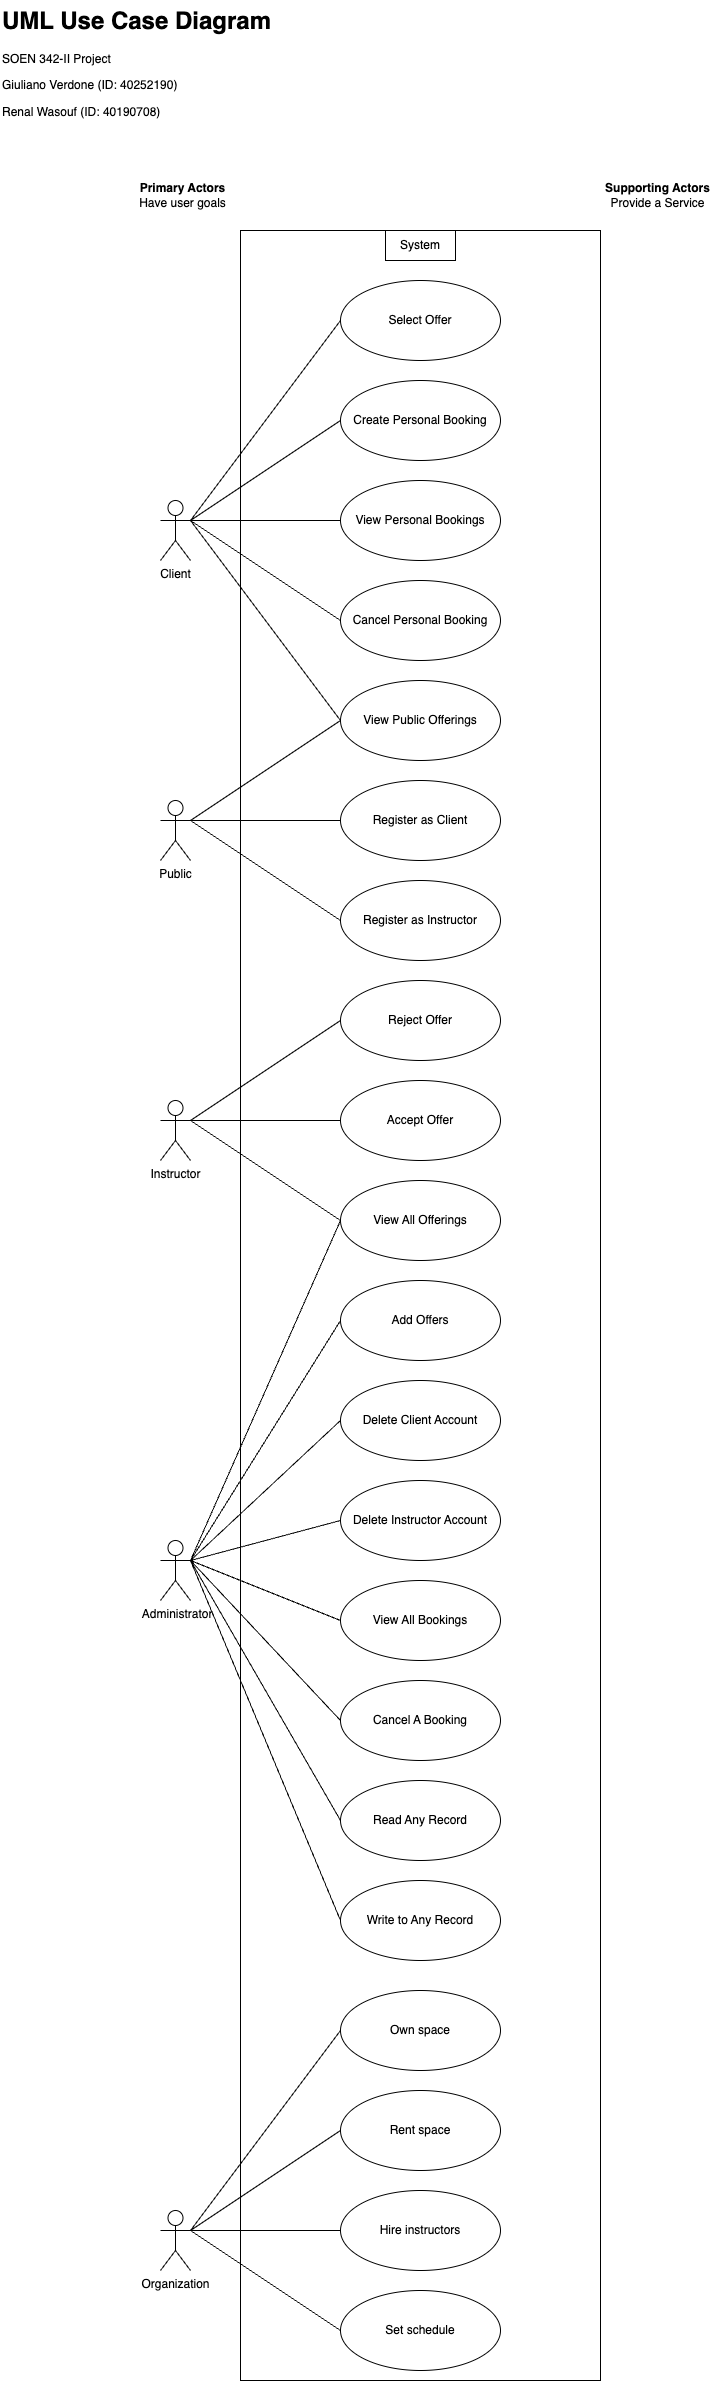

The diagram above was exported from draw.io. Its source (the exported page's mxGraphModel, read from the mxfile embedded in the PNG):
<mxGraphModel dx="5320" dy="2970" grid="0" gridSize="10" guides="1" tooltips="1" connect="1" arrows="1" fold="1" page="0" pageScale="1" pageWidth="850" pageHeight="1100" math="0" shadow="0">
  <root>
    <mxCell id="0" />
    <mxCell id="1" parent="0" />
    <mxCell id="o3-fqlutrW7TKHMgmROX-1" value="&lt;div&gt;Client&lt;/div&gt;" style="shape=umlActor;verticalLabelPosition=bottom;verticalAlign=top;html=1;outlineConnect=0;" parent="1" vertex="1">
      <mxGeometry x="39" y="844" width="30" height="60" as="geometry" />
    </mxCell>
    <mxCell id="o3-fqlutrW7TKHMgmROX-2" value="" style="rounded=0;whiteSpace=wrap;html=1;" parent="1" vertex="1">
      <mxGeometry x="119" y="574" width="360" height="2150" as="geometry" />
    </mxCell>
    <mxCell id="o3-fqlutrW7TKHMgmROX-3" value="Create Personal Booking" style="ellipse;whiteSpace=wrap;html=1;" parent="1" vertex="1">
      <mxGeometry x="219" y="724" width="160" height="80" as="geometry" />
    </mxCell>
    <mxCell id="o3-fqlutrW7TKHMgmROX-4" value="Read Any Record" style="ellipse;whiteSpace=wrap;html=1;" parent="1" vertex="1">
      <mxGeometry x="219" y="2124" width="160" height="80" as="geometry" />
    </mxCell>
    <mxCell id="o3-fqlutrW7TKHMgmROX-5" value="Write to Any Record" style="ellipse;whiteSpace=wrap;html=1;" parent="1" vertex="1">
      <mxGeometry x="219" y="2224" width="160" height="80" as="geometry" />
    </mxCell>
    <mxCell id="o3-fqlutrW7TKHMgmROX-6" value="View Public Offerings" style="ellipse;whiteSpace=wrap;html=1;" parent="1" vertex="1">
      <mxGeometry x="219" y="1024" width="160" height="80" as="geometry" />
    </mxCell>
    <mxCell id="o3-fqlutrW7TKHMgmROX-7" value="Select Offer" style="ellipse;whiteSpace=wrap;html=1;" parent="1" vertex="1">
      <mxGeometry x="219" y="624" width="160" height="80" as="geometry" />
    </mxCell>
    <mxCell id="o3-fqlutrW7TKHMgmROX-8" value="Accept Offer" style="ellipse;whiteSpace=wrap;html=1;" parent="1" vertex="1">
      <mxGeometry x="219" y="1424" width="160" height="80" as="geometry" />
    </mxCell>
    <mxCell id="o3-fqlutrW7TKHMgmROX-9" value="&lt;div&gt;Public&lt;/div&gt;" style="shape=umlActor;verticalLabelPosition=bottom;verticalAlign=top;html=1;outlineConnect=0;" parent="1" vertex="1">
      <mxGeometry x="39" y="1144" width="30" height="60" as="geometry" />
    </mxCell>
    <mxCell id="o3-fqlutrW7TKHMgmROX-10" value="" style="endArrow=none;html=1;rounded=0;exitX=1;exitY=0.3333333333333333;exitDx=0;exitDy=0;exitPerimeter=0;entryX=0;entryY=0.5;entryDx=0;entryDy=0;" parent="1" source="o3-fqlutrW7TKHMgmROX-9" target="o3-fqlutrW7TKHMgmROX-6" edge="1">
      <mxGeometry width="50" height="50" relative="1" as="geometry">
        <mxPoint x="269" y="1184" as="sourcePoint" />
        <mxPoint x="319" y="1134" as="targetPoint" />
      </mxGeometry>
    </mxCell>
    <mxCell id="o3-fqlutrW7TKHMgmROX-11" value="&lt;div&gt;&amp;nbsp;Administrator&lt;/div&gt;" style="shape=umlActor;verticalLabelPosition=bottom;verticalAlign=top;html=1;outlineConnect=0;" parent="1" vertex="1">
      <mxGeometry x="39" y="1884" width="30" height="60" as="geometry" />
    </mxCell>
    <mxCell id="o3-fqlutrW7TKHMgmROX-12" value="" style="endArrow=none;html=1;rounded=0;exitX=1;exitY=0.3333333333333333;exitDx=0;exitDy=0;exitPerimeter=0;entryX=0;entryY=0.5;entryDx=0;entryDy=0;" parent="1" source="o3-fqlutrW7TKHMgmROX-11" target="o3-fqlutrW7TKHMgmROX-4" edge="1">
      <mxGeometry width="50" height="50" relative="1" as="geometry">
        <mxPoint x="269" y="1644" as="sourcePoint" />
        <mxPoint x="319" y="1594" as="targetPoint" />
      </mxGeometry>
    </mxCell>
    <mxCell id="o3-fqlutrW7TKHMgmROX-13" value="" style="endArrow=none;html=1;rounded=0;exitX=1;exitY=0.3333333333333333;exitDx=0;exitDy=0;exitPerimeter=0;entryX=0;entryY=0.5;entryDx=0;entryDy=0;" parent="1" source="o3-fqlutrW7TKHMgmROX-11" target="o3-fqlutrW7TKHMgmROX-5" edge="1">
      <mxGeometry width="50" height="50" relative="1" as="geometry">
        <mxPoint x="269" y="1644" as="sourcePoint" />
        <mxPoint x="319" y="1594" as="targetPoint" />
      </mxGeometry>
    </mxCell>
    <mxCell id="o3-fqlutrW7TKHMgmROX-14" value="&lt;div&gt;Instructor&lt;/div&gt;" style="shape=umlActor;verticalLabelPosition=bottom;verticalAlign=top;html=1;outlineConnect=0;" parent="1" vertex="1">
      <mxGeometry x="39" y="1444" width="30" height="60" as="geometry" />
    </mxCell>
    <mxCell id="o3-fqlutrW7TKHMgmROX-15" value="" style="endArrow=none;html=1;rounded=0;exitX=1;exitY=0.3333333333333333;exitDx=0;exitDy=0;exitPerimeter=0;entryX=0;entryY=0.5;entryDx=0;entryDy=0;" parent="1" source="o3-fqlutrW7TKHMgmROX-14" target="o3-fqlutrW7TKHMgmROX-8" edge="1">
      <mxGeometry width="50" height="50" relative="1" as="geometry">
        <mxPoint x="109" y="1444" as="sourcePoint" />
        <mxPoint x="159" y="1394" as="targetPoint" />
      </mxGeometry>
    </mxCell>
    <mxCell id="o3-fqlutrW7TKHMgmROX-16" value="Register as Client" style="ellipse;whiteSpace=wrap;html=1;" parent="1" vertex="1">
      <mxGeometry x="219" y="1124" width="160" height="80" as="geometry" />
    </mxCell>
    <mxCell id="o3-fqlutrW7TKHMgmROX-17" value="" style="endArrow=none;html=1;rounded=0;exitX=1;exitY=0.3333333333333333;exitDx=0;exitDy=0;exitPerimeter=0;entryX=0;entryY=0.5;entryDx=0;entryDy=0;" parent="1" source="o3-fqlutrW7TKHMgmROX-1" target="o3-fqlutrW7TKHMgmROX-7" edge="1">
      <mxGeometry width="50" height="50" relative="1" as="geometry">
        <mxPoint x="269" y="764" as="sourcePoint" />
        <mxPoint x="319" y="714" as="targetPoint" />
      </mxGeometry>
    </mxCell>
    <mxCell id="o3-fqlutrW7TKHMgmROX-18" value="" style="endArrow=none;html=1;rounded=0;exitX=1;exitY=0.3333333333333333;exitDx=0;exitDy=0;exitPerimeter=0;entryX=0;entryY=0.5;entryDx=0;entryDy=0;" parent="1" source="o3-fqlutrW7TKHMgmROX-1" target="o3-fqlutrW7TKHMgmROX-3" edge="1">
      <mxGeometry width="50" height="50" relative="1" as="geometry">
        <mxPoint x="269" y="764" as="sourcePoint" />
        <mxPoint x="319" y="714" as="targetPoint" />
      </mxGeometry>
    </mxCell>
    <mxCell id="o3-fqlutrW7TKHMgmROX-19" value="Register as Instructor" style="ellipse;whiteSpace=wrap;html=1;" parent="1" vertex="1">
      <mxGeometry x="219" y="1224" width="160" height="80" as="geometry" />
    </mxCell>
    <mxCell id="o3-fqlutrW7TKHMgmROX-20" value="" style="endArrow=none;html=1;rounded=0;exitX=1;exitY=0.3333333333333333;exitDx=0;exitDy=0;exitPerimeter=0;entryX=0;entryY=0.5;entryDx=0;entryDy=0;" parent="1" source="o3-fqlutrW7TKHMgmROX-9" target="o3-fqlutrW7TKHMgmROX-19" edge="1">
      <mxGeometry width="50" height="50" relative="1" as="geometry">
        <mxPoint x="269" y="1274" as="sourcePoint" />
        <mxPoint x="319" y="1224" as="targetPoint" />
      </mxGeometry>
    </mxCell>
    <mxCell id="o3-fqlutrW7TKHMgmROX-21" value="" style="endArrow=none;html=1;rounded=0;exitX=1;exitY=0.3333333333333333;exitDx=0;exitDy=0;exitPerimeter=0;entryX=0;entryY=0.5;entryDx=0;entryDy=0;" parent="1" source="o3-fqlutrW7TKHMgmROX-9" target="o3-fqlutrW7TKHMgmROX-16" edge="1">
      <mxGeometry width="50" height="50" relative="1" as="geometry">
        <mxPoint x="269" y="1274" as="sourcePoint" />
        <mxPoint x="319" y="1224" as="targetPoint" />
      </mxGeometry>
    </mxCell>
    <mxCell id="o3-fqlutrW7TKHMgmROX-22" value="View All Offerings" style="ellipse;whiteSpace=wrap;html=1;" parent="1" vertex="1">
      <mxGeometry x="219" y="1524" width="160" height="80" as="geometry" />
    </mxCell>
    <mxCell id="o3-fqlutrW7TKHMgmROX-23" value="View Personal Bookings" style="ellipse;whiteSpace=wrap;html=1;" parent="1" vertex="1">
      <mxGeometry x="219" y="824" width="160" height="80" as="geometry" />
    </mxCell>
    <mxCell id="o3-fqlutrW7TKHMgmROX-24" value="Cancel Personal Booking" style="ellipse;whiteSpace=wrap;html=1;" parent="1" vertex="1">
      <mxGeometry x="219" y="924" width="160" height="80" as="geometry" />
    </mxCell>
    <mxCell id="o3-fqlutrW7TKHMgmROX-25" value="View All Bookings" style="ellipse;whiteSpace=wrap;html=1;" parent="1" vertex="1">
      <mxGeometry x="219" y="1924" width="160" height="80" as="geometry" />
    </mxCell>
    <mxCell id="o3-fqlutrW7TKHMgmROX-26" value="Cancel A Booking" style="ellipse;whiteSpace=wrap;html=1;" parent="1" vertex="1">
      <mxGeometry x="219" y="2024" width="160" height="80" as="geometry" />
    </mxCell>
    <mxCell id="o3-fqlutrW7TKHMgmROX-27" value="Delete Client Account" style="ellipse;whiteSpace=wrap;html=1;" parent="1" vertex="1">
      <mxGeometry x="219" y="1724" width="160" height="80" as="geometry" />
    </mxCell>
    <mxCell id="o3-fqlutrW7TKHMgmROX-28" value="Delete Instructor Account" style="ellipse;whiteSpace=wrap;html=1;" parent="1" vertex="1">
      <mxGeometry x="219" y="1824" width="160" height="80" as="geometry" />
    </mxCell>
    <mxCell id="o3-fqlutrW7TKHMgmROX-29" value="" style="endArrow=none;html=1;rounded=0;entryX=1;entryY=0.3333333333333333;entryDx=0;entryDy=0;entryPerimeter=0;exitX=0;exitY=0.5;exitDx=0;exitDy=0;" parent="1" source="o3-fqlutrW7TKHMgmROX-25" target="o3-fqlutrW7TKHMgmROX-11" edge="1">
      <mxGeometry width="50" height="50" relative="1" as="geometry">
        <mxPoint x="49" y="1704" as="sourcePoint" />
        <mxPoint x="99" y="1654" as="targetPoint" />
      </mxGeometry>
    </mxCell>
    <mxCell id="o3-fqlutrW7TKHMgmROX-30" value="" style="endArrow=none;html=1;rounded=0;entryX=1;entryY=0.3333333333333333;entryDx=0;entryDy=0;entryPerimeter=0;exitX=0;exitY=0.5;exitDx=0;exitDy=0;" parent="1" source="o3-fqlutrW7TKHMgmROX-26" target="o3-fqlutrW7TKHMgmROX-11" edge="1">
      <mxGeometry width="50" height="50" relative="1" as="geometry">
        <mxPoint x="209" y="1854" as="sourcePoint" />
        <mxPoint x="259" y="1804" as="targetPoint" />
      </mxGeometry>
    </mxCell>
    <mxCell id="o3-fqlutrW7TKHMgmROX-31" value="" style="endArrow=none;html=1;rounded=0;entryX=1;entryY=0.3333333333333333;entryDx=0;entryDy=0;entryPerimeter=0;exitX=0;exitY=0.5;exitDx=0;exitDy=0;" parent="1" source="o3-fqlutrW7TKHMgmROX-27" target="o3-fqlutrW7TKHMgmROX-11" edge="1">
      <mxGeometry width="50" height="50" relative="1" as="geometry">
        <mxPoint x="209" y="1854" as="sourcePoint" />
        <mxPoint x="259" y="1804" as="targetPoint" />
      </mxGeometry>
    </mxCell>
    <mxCell id="o3-fqlutrW7TKHMgmROX-32" value="" style="endArrow=none;html=1;rounded=0;entryX=1;entryY=0.3333333333333333;entryDx=0;entryDy=0;entryPerimeter=0;exitX=0;exitY=0.5;exitDx=0;exitDy=0;" parent="1" source="o3-fqlutrW7TKHMgmROX-28" target="o3-fqlutrW7TKHMgmROX-11" edge="1">
      <mxGeometry width="50" height="50" relative="1" as="geometry">
        <mxPoint x="209" y="1854" as="sourcePoint" />
        <mxPoint x="259" y="1804" as="targetPoint" />
      </mxGeometry>
    </mxCell>
    <mxCell id="o3-fqlutrW7TKHMgmROX-33" value="" style="endArrow=none;html=1;rounded=0;exitX=1;exitY=0.3333333333333333;exitDx=0;exitDy=0;exitPerimeter=0;entryX=0;entryY=0.5;entryDx=0;entryDy=0;" parent="1" source="o3-fqlutrW7TKHMgmROX-11" target="o3-fqlutrW7TKHMgmROX-22" edge="1">
      <mxGeometry width="50" height="50" relative="1" as="geometry">
        <mxPoint x="299" y="1684" as="sourcePoint" />
        <mxPoint x="349" y="1634" as="targetPoint" />
      </mxGeometry>
    </mxCell>
    <mxCell id="o3-fqlutrW7TKHMgmROX-34" value="" style="endArrow=none;html=1;rounded=0;exitX=1;exitY=0.3333333333333333;exitDx=0;exitDy=0;exitPerimeter=0;entryX=0;entryY=0.5;entryDx=0;entryDy=0;" parent="1" source="o3-fqlutrW7TKHMgmROX-14" target="o3-fqlutrW7TKHMgmROX-22" edge="1">
      <mxGeometry width="50" height="50" relative="1" as="geometry">
        <mxPoint x="299" y="1684" as="sourcePoint" />
        <mxPoint x="349" y="1634" as="targetPoint" />
      </mxGeometry>
    </mxCell>
    <mxCell id="o3-fqlutrW7TKHMgmROX-35" value="Reject Offer" style="ellipse;whiteSpace=wrap;html=1;" parent="1" vertex="1">
      <mxGeometry x="219" y="1324" width="160" height="80" as="geometry" />
    </mxCell>
    <mxCell id="o3-fqlutrW7TKHMgmROX-36" value="" style="endArrow=none;html=1;rounded=0;entryX=0;entryY=0.5;entryDx=0;entryDy=0;exitX=1;exitY=0.3333333333333333;exitDx=0;exitDy=0;exitPerimeter=0;" parent="1" source="o3-fqlutrW7TKHMgmROX-14" target="o3-fqlutrW7TKHMgmROX-35" edge="1">
      <mxGeometry width="50" height="50" relative="1" as="geometry">
        <mxPoint x="279" y="1634" as="sourcePoint" />
        <mxPoint x="329" y="1584" as="targetPoint" />
      </mxGeometry>
    </mxCell>
    <mxCell id="o3-fqlutrW7TKHMgmROX-37" value="" style="endArrow=none;html=1;rounded=0;entryX=0;entryY=0.5;entryDx=0;entryDy=0;exitX=1;exitY=0.3333333333333333;exitDx=0;exitDy=0;exitPerimeter=0;" parent="1" source="o3-fqlutrW7TKHMgmROX-1" target="o3-fqlutrW7TKHMgmROX-23" edge="1">
      <mxGeometry width="50" height="50" relative="1" as="geometry">
        <mxPoint x="359" y="1044" as="sourcePoint" />
        <mxPoint x="409" y="994" as="targetPoint" />
      </mxGeometry>
    </mxCell>
    <mxCell id="o3-fqlutrW7TKHMgmROX-38" value="" style="endArrow=none;html=1;rounded=0;entryX=1;entryY=0.3333333333333333;entryDx=0;entryDy=0;entryPerimeter=0;exitX=0;exitY=0.5;exitDx=0;exitDy=0;" parent="1" source="o3-fqlutrW7TKHMgmROX-24" target="o3-fqlutrW7TKHMgmROX-1" edge="1">
      <mxGeometry width="50" height="50" relative="1" as="geometry">
        <mxPoint x="359" y="1044" as="sourcePoint" />
        <mxPoint x="409" y="994" as="targetPoint" />
      </mxGeometry>
    </mxCell>
    <mxCell id="o3-fqlutrW7TKHMgmROX-39" value="" style="endArrow=none;html=1;rounded=0;entryX=1;entryY=0.3333333333333333;entryDx=0;entryDy=0;entryPerimeter=0;exitX=0;exitY=0.5;exitDx=0;exitDy=0;" parent="1" source="o3-fqlutrW7TKHMgmROX-6" target="o3-fqlutrW7TKHMgmROX-1" edge="1">
      <mxGeometry width="50" height="50" relative="1" as="geometry">
        <mxPoint x="359" y="1044" as="sourcePoint" />
        <mxPoint x="409" y="994" as="targetPoint" />
      </mxGeometry>
    </mxCell>
    <mxCell id="o3-fqlutrW7TKHMgmROX-40" value="System" style="rounded=0;whiteSpace=wrap;html=1;" parent="1" vertex="1">
      <mxGeometry x="264" y="574" width="70" height="30" as="geometry" />
    </mxCell>
    <mxCell id="o3-fqlutrW7TKHMgmROX-41" value="&lt;h1 style=&quot;margin-top: 0px;&quot;&gt;UML Use Case Diagram&lt;br&gt;&lt;/h1&gt;&lt;p&gt;SOEN 342-II Project&lt;/p&gt;&lt;p&gt;Giuliano Verdone (ID: 40252190)&lt;br&gt;&lt;/p&gt;&lt;p&gt;Renal Wasouf (ID: 40190708)&lt;br&gt;&lt;/p&gt;&lt;p&gt;&lt;br&gt;&lt;/p&gt;" style="text;html=1;whiteSpace=wrap;overflow=hidden;rounded=0;" parent="1" vertex="1">
      <mxGeometry x="-121" y="344" width="280" height="120" as="geometry" />
    </mxCell>
    <mxCell id="o3-fqlutrW7TKHMgmROX-42" value="&lt;div&gt;&lt;b&gt;Primary Actors&lt;/b&gt;&lt;/div&gt;&lt;div&gt;Have user goals&lt;br&gt;&lt;/div&gt;" style="text;html=1;align=center;verticalAlign=middle;whiteSpace=wrap;rounded=0;" parent="1" vertex="1">
      <mxGeometry x="4" y="524" width="115" height="30" as="geometry" />
    </mxCell>
    <mxCell id="o3-fqlutrW7TKHMgmROX-43" value="&lt;div&gt;&lt;b&gt;Supporting Actors&lt;/b&gt;&lt;/div&gt;Provide a Service" style="text;html=1;align=center;verticalAlign=middle;whiteSpace=wrap;rounded=0;" parent="1" vertex="1">
      <mxGeometry x="479" y="524" width="115" height="30" as="geometry" />
    </mxCell>
    <mxCell id="o3-fqlutrW7TKHMgmROX-49" value="Add Offers" style="ellipse;whiteSpace=wrap;html=1;" parent="1" vertex="1">
      <mxGeometry x="219" y="1624" width="160" height="80" as="geometry" />
    </mxCell>
    <mxCell id="o3-fqlutrW7TKHMgmROX-51" value="" style="endArrow=none;html=1;rounded=0;entryX=0;entryY=0.5;entryDx=0;entryDy=0;" parent="1" target="o3-fqlutrW7TKHMgmROX-49" edge="1">
      <mxGeometry width="50" height="50" relative="1" as="geometry">
        <mxPoint x="69" y="1904" as="sourcePoint" />
        <mxPoint x="339" y="1694" as="targetPoint" />
      </mxGeometry>
    </mxCell>
    <mxCell id="o3-fqlutrW7TKHMgmROX-52" value="&lt;div&gt;Organization&lt;/div&gt;" style="shape=umlActor;verticalLabelPosition=bottom;verticalAlign=top;html=1;outlineConnect=0;" parent="1" vertex="1">
      <mxGeometry x="39" y="2554" width="30" height="60" as="geometry" />
    </mxCell>
    <mxCell id="o3-fqlutrW7TKHMgmROX-53" value="Rent space" style="ellipse;whiteSpace=wrap;html=1;" parent="1" vertex="1">
      <mxGeometry x="219" y="2434" width="160" height="80" as="geometry" />
    </mxCell>
    <mxCell id="o3-fqlutrW7TKHMgmROX-54" value="Own space" style="ellipse;whiteSpace=wrap;html=1;" parent="1" vertex="1">
      <mxGeometry x="219" y="2334" width="160" height="80" as="geometry" />
    </mxCell>
    <mxCell id="o3-fqlutrW7TKHMgmROX-55" value="" style="endArrow=none;html=1;rounded=0;exitX=1;exitY=0.3333333333333333;exitDx=0;exitDy=0;exitPerimeter=0;entryX=0;entryY=0.5;entryDx=0;entryDy=0;" parent="1" source="o3-fqlutrW7TKHMgmROX-52" target="o3-fqlutrW7TKHMgmROX-54" edge="1">
      <mxGeometry width="50" height="50" relative="1" as="geometry">
        <mxPoint x="269" y="2474" as="sourcePoint" />
        <mxPoint x="319" y="2424" as="targetPoint" />
      </mxGeometry>
    </mxCell>
    <mxCell id="o3-fqlutrW7TKHMgmROX-56" value="" style="endArrow=none;html=1;rounded=0;exitX=1;exitY=0.3333333333333333;exitDx=0;exitDy=0;exitPerimeter=0;entryX=0;entryY=0.5;entryDx=0;entryDy=0;" parent="1" source="o3-fqlutrW7TKHMgmROX-52" target="o3-fqlutrW7TKHMgmROX-53" edge="1">
      <mxGeometry width="50" height="50" relative="1" as="geometry">
        <mxPoint x="269" y="2474" as="sourcePoint" />
        <mxPoint x="319" y="2424" as="targetPoint" />
      </mxGeometry>
    </mxCell>
    <mxCell id="o3-fqlutrW7TKHMgmROX-57" value="Hire instructors" style="ellipse;whiteSpace=wrap;html=1;" parent="1" vertex="1">
      <mxGeometry x="219" y="2534" width="160" height="80" as="geometry" />
    </mxCell>
    <mxCell id="o3-fqlutrW7TKHMgmROX-58" value="Set schedule" style="ellipse;whiteSpace=wrap;html=1;" parent="1" vertex="1">
      <mxGeometry x="219" y="2634" width="160" height="80" as="geometry" />
    </mxCell>
    <mxCell id="o3-fqlutrW7TKHMgmROX-59" value="" style="endArrow=none;html=1;rounded=0;entryX=0;entryY=0.5;entryDx=0;entryDy=0;exitX=1;exitY=0.3333333333333333;exitDx=0;exitDy=0;exitPerimeter=0;" parent="1" source="o3-fqlutrW7TKHMgmROX-52" target="o3-fqlutrW7TKHMgmROX-57" edge="1">
      <mxGeometry width="50" height="50" relative="1" as="geometry">
        <mxPoint x="359" y="2754" as="sourcePoint" />
        <mxPoint x="409" y="2704" as="targetPoint" />
      </mxGeometry>
    </mxCell>
    <mxCell id="o3-fqlutrW7TKHMgmROX-60" value="" style="endArrow=none;html=1;rounded=0;entryX=1;entryY=0.3333333333333333;entryDx=0;entryDy=0;entryPerimeter=0;exitX=0;exitY=0.5;exitDx=0;exitDy=0;" parent="1" source="o3-fqlutrW7TKHMgmROX-58" target="o3-fqlutrW7TKHMgmROX-52" edge="1">
      <mxGeometry width="50" height="50" relative="1" as="geometry">
        <mxPoint x="359" y="2754" as="sourcePoint" />
        <mxPoint x="409" y="2704" as="targetPoint" />
      </mxGeometry>
    </mxCell>
  </root>
</mxGraphModel>